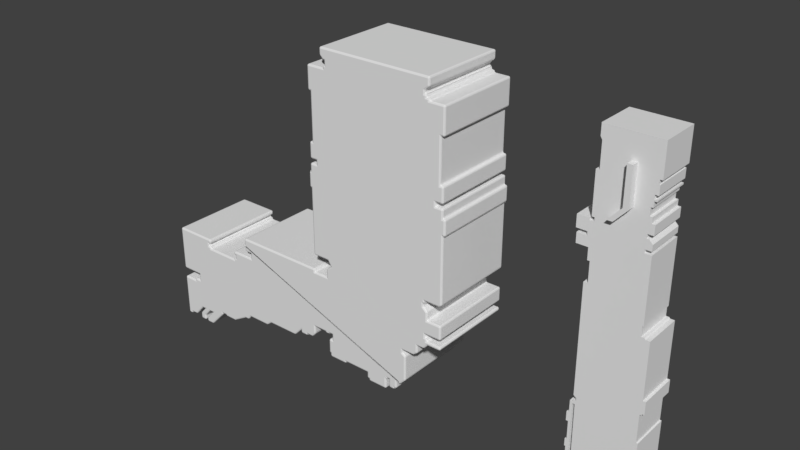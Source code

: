 # Source: stealer.blend  (saved by Blender 2.79.0; exported with 4.5.12 LTS)
import bpy
from mathutils import Matrix  # noqa: F401  (used for matrix-valued properties, if any)

bpy.ops.wm.read_factory_settings(use_empty=True)
scene = bpy.context.scene
scene.name = 'Scene'

# ---- collections
col_collection_1 = bpy.data.collections.new('Collection 1'); scene.collection.children.link(col_collection_1)

# ---- world
world_world = bpy.data.worlds.new('World'); scene.world = world_world
world_world.color = (0.05088, 0.05088, 0.05088)
world_world.use_sun_shadow = False
world_world.sun_shadow_jitter_overblur = 0.0
world_world.cycles.sampling_method = 'MANUAL'

# ---- meshes
me_plane_002 = bpy.data.meshes.new('Plane.002')
me_plane_002.from_pydata([(-0.04581, -2.42e-07, 0.8456), (-0.1079, -2.42e-07, 0.8456), (0.03423, -2.629e-07, 1.001), (0.03423, -2.629e-07, 1.409), (0.09141, -2.622e-07, 0.9959), (0.09141, -2.622e-07, 1.408)], [], [(0, 4, 5, 3, 2, 1)])
me_plane_002.use_remesh_preserve_volume = False
me_plane_002.use_remesh_preserve_attributes = False
me_plane_002.use_mirror_vertex_groups = False
me_plane_002.update()
me_plane_001 = bpy.data.meshes.new('Plane.001')
me_plane_001.from_pydata([(0.3302, -2.237e-07, 1.311), (0.3302, -2.237e-07, 1.665), (-0.2728, -2.237e-07, 1.665), (0.2995, -2.237e-07, 1.311), (0.2995, -2.237e-07, 1.265), (0.3109, -2.237e-07, 1.265), (0.3109, -2.237e-07, 1.167), (0.27, -2.237e-07, 1.167), (0.27, -2.237e-07, 1.124), (0.3029, -2.237e-07, 1.124), (0.3029, -2.237e-07, 1.106), (0.2723, -2.237e-07, 1.106), (0.2723, -2.237e-07, 1.045), (0.2473, -2.237e-07, 1.045), (0.2473, -2.237e-07, 0.9597), (0.2757, -2.237e-07, 0.9597), (0.2757, -2.237e-07, 0.8985), (0.3086, -2.237e-07, 0.8985), (0.3086, -2.237e-07, 0.7956), (0.244, -2.237e-07, 0.7956), (0.244, -2.237e-07, 0.7506), (0.2684, -2.237e-07, 0.7506), (0.3062, -2.185e-07, 0.712), (0.3062, -2.185e-07, 0.6467), (0.2369, -2.185e-07, 0.6467), (0.2369, -2.185e-07, 0.6096), (0.3094, -2.185e-07, 0.6096), (0.3094, -2.185e-07, -0.09216), (0.2971, -2.185e-07, -0.09216), (0.2971, -2.185e-07, -0.2011), (0.33, -2.185e-07, -0.2011), (0.3405, -2.169e-07, -0.2135), (0.3871, -2.169e-07, -0.2135), (0.3871, -2.169e-07, -0.8423), (0.417, -2.169e-07, -0.8423), (0.417, -2.169e-07, -0.9849), (0.391, -2.169e-07, -0.9849), (0.391, -2.169e-07, -1.003), (0.369, -2.17e-07, -1.002), (0.369, -2.17e-07, -1.322), (0.386, -2.17e-07, -1.322), (0.386, -2.17e-07, -1.822), (-0.3579, -2.17e-07, -1.822), (-0.3579, -2.17e-07, -1.72), (-0.3715, -2.17e-07, -1.72), (-0.3715, -2.17e-07, -1.635), (-0.3511, -2.17e-07, -1.635), (-0.3511, -2.17e-07, -1.42), (-0.3756, -2.17e-07, -1.42), (-0.3756, -2.17e-07, -1.316), (-0.3495, -2.17e-07, -1.316), (-0.3495, -2.17e-07, -1.173), (-0.3199, -2.17e-07, -1.173), (-0.3199, -2.17e-07, -1.157), (-0.2849, -2.17e-07, -1.157), (-0.2849, -2.17e-07, -1.124), (-0.3161, -2.205e-07, -1.099), (-0.3161, -2.205e-07, 0.1299), (-0.2707, -2.205e-07, 0.1299), (-0.2707, -2.205e-07, 0.3549), (-0.2972, -2.205e-07, 0.3549), (-0.2972, -2.205e-07, 0.4844), (-0.4257, -2.205e-07, 0.4844), (-0.4257, -2.205e-07, 0.5932), (-0.3189, -2.205e-07, 0.5932), (-0.3189, -2.205e-07, 0.6348), (-0.4361, -2.205e-07, 0.6348), (-0.4361, -2.205e-07, 0.7679), (-0.3069, -2.205e-07, 0.7679), (-0.3069, -2.205e-07, 0.7458), (-0.2613, -2.205e-07, 0.7458), (-0.2613, -2.205e-07, 0.7884), (-0.2904, -2.205e-07, 0.7884), (-0.2904, -2.205e-07, 1.239), (-0.2542, -2.205e-07, 1.239), (-0.2542, -2.205e-07, 1.512), (-0.2729, -2.245e-07, 1.541), (-0.3239, -2.17e-07, -1.822), (-0.3239, -2.17e-07, -1.198), (-0.2922, -2.17e-07, -1.822), (-0.2959, -2.17e-07, -1.199)], [], [(1, 2, 76, 75, 74, 73, 72, 71, 70, 69, 68, 67, 66, 65, 64, 63, 62, 61, 60, 59, 58, 57, 56, 55, 54, 53, 52, 51, 78, 80, 79, 41, 40, 39, 38, 37, 36, 35, 34, 33, 32, 31, 30, 29, 28, 27, 26, 25, 24, 23, 22, 21, 20, 19, 18, 17, 16, 15, 14, 13, 12, 11, 10, 9, 8, 7, 6, 5, 4, 3, 0), (77, 78, 51, 50, 49, 48, 47, 46, 45, 44, 43, 42)])
me_plane_001.use_remesh_preserve_volume = False
me_plane_001.use_remesh_preserve_attributes = False
me_plane_001.use_mirror_vertex_groups = False
me_plane_001.update()
me_plane = bpy.data.meshes.new('Plane')
me_plane.from_pydata([(-0.6954, -1.704e-07, 0.4882), (-0.6954, -1.704e-07, 1.009), (-0.7264, -1.704e-07, 1.009), (-0.7264, -1.704e-07, 1.268), (-0.7292, -1.704e-07, 0.4882), (-0.7292, -1.704e-07, 0.3081), (-0.6504, -1.704e-07, 0.3081), (-0.6504, -1.704e-07, 0.2602), (-0.732, -1.704e-07, 0.2602), (-0.732, -1.704e-07, 0.1675), (-0.7501, -1.704e-07, 0.1675), (-0.7501, -1.704e-07, -0.009023), (-0.7309, -1.704e-07, -0.009023), (-0.7309, -1.704e-07, -0.7578), (-0.5423, -1.704e-07, -0.7578), (-0.5032, -1.618e-07, -0.8214), (-0.5635, -1.559e-07, -0.8653), (-0.5635, -1.559e-07, -0.9631), (-0.7345, -1.559e-07, -0.9631), (-0.7345, -1.559e-07, -0.9289), (-1.776, -1.559e-07, -0.9289), (-1.776, -1.559e-07, -1.001), (-1.799, -1.559e-07, -1.001), (-1.799, -1.559e-07, -1.029), (-1.772, -1.559e-07, -1.029), (-1.772, -1.559e-07, -1.082), (-1.689, -1.559e-07, -1.082), (-1.689, -1.559e-07, -1.147), (-1.962, -1.559e-07, -1.147), (-1.962, -1.559e-07, -1.192), (-1.938, -1.559e-07, -1.192), (-1.938, -1.559e-07, -1.229), (-1.965, -1.559e-07, -1.229), (-1.965, -1.559e-07, -1.251), (-2.348, -1.559e-07, -1.251), (-2.348, -1.559e-07, -1.228), (-2.376, -1.559e-07, -1.228), (-2.376, -1.559e-07, -1.192), (-2.347, -1.559e-07, -1.192), (-2.347, -1.559e-07, -1.141), (-2.834, -1.559e-07, -1.141), (-2.834, -1.559e-07, -1.661), (-2.588, -1.559e-07, -1.661), (-2.588, -1.559e-07, -1.742), (-2.667, -1.559e-07, -1.742), (-2.667, -1.559e-07, -1.77), (-2.834, -1.559e-07, -1.77), (-2.834, -1.559e-07, -2.26), (-2.782, -1.559e-07, -2.26), (-2.782, -1.559e-07, -2.236), (-2.699, -1.559e-07, -2.236), (-2.586, -1.734e-07, -2.106), (-2.547, -1.734e-07, -2.106), (-2.619, -1.627e-07, -2.186), (-2.619, -1.627e-07, -2.259), (-2.544, -1.627e-07, -2.259), (-2.544, -1.627e-07, -2.196), (-2.465, -1.748e-07, -2.106), (-2.412, -1.748e-07, -2.106), (-2.514, -1.598e-07, -2.218), (-2.514, -1.598e-07, -2.262), (-2.422, -1.598e-07, -2.262), (-2.235, -1.861e-07, -2.066), (-2.235, -1.861e-07, -2.047), (-2.181, -1.861e-07, -2.047), (-2.181, -1.861e-07, -2.06), (-2.029, -1.861e-07, -2.06), (-1.846, -2.001e-07, -1.956), (-1.798, -2.001e-07, -1.956), (-1.761, -2.069e-07, -1.906), (-1.495, -2.069e-07, -1.906), (-1.435, -2.134e-07, -1.857), (-1.066, -2.134e-07, -1.857), (-0.9698, -2.268e-07, -1.757), (-0.9698, -2.268e-07, -1.792), (-0.8818, -2.268e-07, -1.792), (-0.8818, -2.268e-07, -1.772), (-0.8017, -2.268e-07, -1.772), (-0.7585, -2.337e-07, -1.721), (-0.7585, -2.337e-07, -1.629), (-0.6116, -2.337e-07, -1.629), (-0.6116, -2.337e-07, -1.642), (-0.5605, -2.337e-07, -1.642), (-0.5605, -2.337e-07, -1.628), (-0.5134, -2.337e-07, -1.628), (-0.5134, -2.337e-07, -1.699), (-0.5597, -2.337e-07, -1.699), (-0.5597, -2.337e-07, -1.869), (-0.5439, -2.337e-07, -1.869), (-0.5439, -2.337e-07, -1.909), (-0.3294, -2.337e-07, -1.909), (-0.3294, -2.337e-07, -1.886), (-0.03411, -2.337e-07, -1.886), (-0.03411, -2.337e-07, -1.956), (-0.0101, -2.337e-07, -1.956), (-0.0101, -2.337e-07, -1.979), (0.2162, -2.337e-07, -1.979), (0.2162, -2.337e-07, -1.86), (0.233, -2.337e-07, -1.86), (0.233, -2.337e-07, -1.841), (0.2566, -2.337e-07, -1.841), (0.2566, -2.337e-07, -1.938), (0.3265, -2.337e-07, -1.938), (0.3265, -2.337e-07, -1.918), (0.3534, -2.337e-07, -1.918), (0.3534, -2.337e-07, -1.826), (0.3727, -2.337e-07, -1.826), (0.3727, -2.337e-07, -1.845), (0.3969, -2.337e-07, -1.845), (0.4693, -2.44e-07, -1.768), (0.4693, -2.44e-07, -1.48), (0.4307, -2.472e-07, -1.457), (0.4307, -2.472e-07, -1.419), (0.5692, -2.472e-07, -1.419), (0.617, -2.521e-07, -1.382), (0.617, -2.521e-07, -1.294), (0.6971, -2.521e-07, -1.294), (0.7424, -2.595e-07, -1.239), (0.896, -2.595e-07, -1.239), (0.896, -2.595e-07, -1.198), (0.7297, -2.595e-07, -1.198), (0.7297, -2.595e-07, -1.162), (0.7101, -2.595e-07, -1.162), (0.7101, -2.595e-07, -1.124), (0.8967, -2.595e-07, -1.124), (0.8967, -2.595e-07, -0.9639), (0.7324, -2.595e-07, -0.9639), (0.7324, -2.595e-07, -0.8724), (0.6833, -2.657e-07, -0.8262), (0.6833, -2.657e-07, -0.791), (0.7, -2.657e-07, -0.791), (0.7, -2.657e-07, -0.7584), (0.8791, -2.657e-07, -0.7584), (0.9027, -2.686e-07, -0.7367), (0.9027, -2.686e-07, -0.007056), (0.9262, -2.686e-07, -0.007056), (0.9262, -2.686e-07, 0.1681), (0.8978, -2.686e-07, 0.1681), (0.8978, -2.686e-07, 0.2663), (0.8121, -2.686e-07, 0.2663), (0.8121, -2.686e-07, 0.3116), (0.8989, -2.686e-07, 0.3116), (0.8989, -2.686e-07, 0.4869), (0.8631, -2.686e-07, 0.4869), (0.8631, -2.686e-07, 0.9577), (0.9016, -2.686e-07, 0.9577), (0.9016, -2.686e-07, 1.251), (0.7289, -2.686e-07, 1.251), (0.7289, -2.686e-07, 1.274), (0.697, -2.686e-07, 1.274), (0.697, -2.686e-07, 1.303), (0.6779, -2.686e-07, 1.303), (0.6779, -2.686e-07, 1.337), (0.7284, -2.74e-07, 1.377), (0.7284, -2.74e-07, 1.469), (-0.5637, -2.74e-07, 1.469), (-0.5637, -2.74e-07, 1.387), (-0.5175, -2.685e-07, 1.346), (-0.5055, -2.685e-07, 1.346), (-0.5055, -2.685e-07, 1.3), (-0.5257, -2.685e-07, 1.3), (-0.5257, -2.685e-07, 1.269)], [], [(0, 4, 5, 6, 7, 8, 9, 10, 11, 12, 13, 14, 15, 16, 17, 18, 19, 20, 21, 22, 23, 24, 25, 26, 27, 28, 29, 30, 31, 32, 33, 34, 35, 36, 37, 38, 39, 40, 41, 42, 43, 44, 45, 46, 47, 48, 49, 50, 51, 52, 53, 54, 55, 56, 57, 58, 59, 60, 61, 62, 63, 64, 65, 66, 67, 68, 69, 70, 71, 72, 73, 74, 75, 76, 77, 78, 79, 80, 81, 82, 83, 84, 85, 86, 87, 88, 89, 90, 91, 92, 93, 94, 95, 96, 97, 98, 99, 100, 101, 102, 103, 104, 105, 106, 107, 108, 109, 110, 111, 112, 113, 114, 115, 116, 117, 118, 119, 120, 121, 122, 123, 124, 125, 126, 127, 128, 129, 130, 131, 132, 133, 134, 135, 136, 137, 138, 139, 140, 141, 142, 143, 144, 145, 146, 147, 148, 149, 150, 151, 152, 153, 154, 155, 156, 157, 158, 159, 160, 161, 3, 2, 1)])
me_plane.use_remesh_preserve_volume = False
me_plane.use_remesh_preserve_attributes = False
me_plane.use_mirror_vertex_groups = False
me_plane.update()

# ---- objects
ob_plane_002 = bpy.data.objects.new('Plane.002', me_plane_002)
ob_plane_001 = bpy.data.objects.new('Plane.001', me_plane_001)
ob_plane = bpy.data.objects.new('Plane', me_plane)

# ---- transforms, parenting, visibility, modifiers, constraints
ob_plane_002.location = (0.1834, 0.5136, -0.1819)
ob_plane_002.lineart.crease_threshold = 0.0
_m = ob_plane_002.modifiers.new('Solidify', 'SOLIDIFY')
_m.thickness = 0.123
_m.nonmanifold_thickness_mode = 'FIXED'
_m.nonmanifold_merge_threshold = 0.0003
ob_plane_001.location = (0.1834, 0.5923, -0.1819)
ob_plane_001.lineart.crease_threshold = 0.0
_m = ob_plane_001.modifiers.new('Solidify', 'SOLIDIFY')
_m.thickness = 0.456
_m.nonmanifold_thickness_mode = 'FIXED'
_m.nonmanifold_merge_threshold = 0.0003
_m = ob_plane_001.modifiers.new('Boolean', 'BOOLEAN')
_m.object = ob_plane_002
_m.solver = 'FAST'
ob_plane.location = (-2.168, -3.504e-08, 0.2608)
ob_plane.lineart.crease_threshold = 0.0
_m = ob_plane.modifiers.new('Solidify', 'SOLIDIFY')
_m.thickness = 0.978
_m.nonmanifold_thickness_mode = 'FIXED'
_m.nonmanifold_merge_threshold = 0.0003
_m = ob_plane.modifiers.new('Bevel', 'BEVEL')
_m.width = 0.017
_m.width_pct = 0.017
_m.segments = 2
_m.use_clamp_overlap = False
_m.spread = 0.0

# ---- collection membership
col_collection_1.objects.link(ob_plane_002)
col_collection_1.objects.link(ob_plane_001)
col_collection_1.objects.link(ob_plane)

# ---- scene / render settings (as saved in the file)
scene.frame_start = 1; scene.frame_end = 250; scene.frame_set(1)
scene.render.engine = 'BLENDER_EEVEE_NEXT'
scene.render.resolution_percentage = 50
scene.render.dither_intensity = 0.0
scene.cycles.use_denoising = False
scene.cycles.samples = 128
scene.cycles.sampling_pattern = 'TABULATED_SOBOL'
scene.cycles.use_adaptive_sampling = False
scene.cycles.use_light_tree = False
scene.cycles.blur_glossy = 0.0
scene.cycles.sample_clamp_indirect = 0.0
scene.view_settings.view_transform = 'Standard'
bpy.context.view_layer.update()

# ---- added for rendering (the .blend has no active camera and no usable light): camera, sun
cam_auto = bpy.data.cameras.new('AutoCamera')
cam_auto.lens = 50.0
cam_auto.sensor_width = 36.0
cam_auto.clip_end = 1000.0
ob_auto_camera = bpy.data.objects.new('AutoCamera', cam_auto)
scene.collection.objects.link(ob_auto_camera)
ob_auto_camera.location = (4.10296, -7.04002, 4.90567)
ob_auto_camera.rotation_euler = (1.09748, -7.21219e-08, 0.694738)
scene.camera = ob_auto_camera
light_auto_sun = bpy.data.lights.new('AutoSun', 'SUN')
light_auto_sun.energy = 3.0
light_auto_sun.angle = 0.0523599
ob_auto_sun = bpy.data.objects.new('AutoSun', light_auto_sun)
scene.collection.objects.link(ob_auto_sun)
ob_auto_sun.rotation_euler = (0.872665, 0.174533, 0.523599)
bpy.context.view_layer.update()
